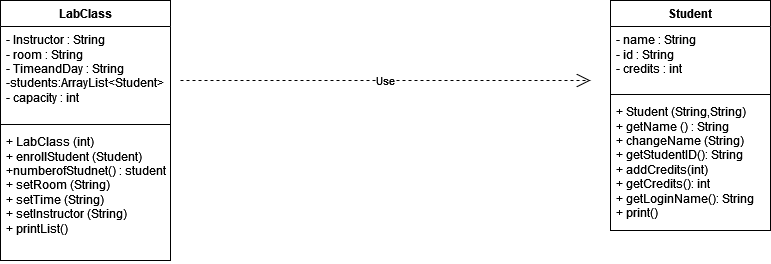

The diagram above was exported from draw.io. Its source (the exported page's mxGraphModel, read from the mxfile embedded in the PNG):
<mxGraphModel dx="1050" dy="530" grid="1" gridSize="10" guides="1" tooltips="1" connect="1" arrows="1" fold="1" page="1" pageScale="1" pageWidth="827" pageHeight="1169" math="0" shadow="0">
  <root>
    <mxCell id="0" />
    <mxCell id="1" parent="0" />
    <mxCell id="pRzVAuSpaApovghfpMNB-1" value="LabClass" style="swimlane;fontStyle=1;align=center;verticalAlign=top;childLayout=stackLayout;horizontal=1;startSize=26;horizontalStack=0;resizeParent=1;resizeParentMax=0;resizeLast=0;collapsible=1;marginBottom=0;whiteSpace=wrap;html=1;" vertex="1" parent="1">
      <mxGeometry x="10" y="10" width="170" height="260" as="geometry" />
    </mxCell>
    <mxCell id="pRzVAuSpaApovghfpMNB-2" value="&lt;div&gt;- Instructor : String&lt;/div&gt;&lt;div&gt;- room : String&lt;/div&gt;&lt;div&gt;- TimeandDay : String&lt;/div&gt;&lt;div&gt;-students:ArrayList&amp;lt;Student&amp;gt;&lt;/div&gt;&lt;div&gt;- capacity : int&lt;br&gt;&lt;/div&gt;" style="text;strokeColor=none;fillColor=none;align=left;verticalAlign=top;spacingLeft=4;spacingRight=4;overflow=hidden;rotatable=0;points=[[0,0.5],[1,0.5]];portConstraint=eastwest;whiteSpace=wrap;html=1;" vertex="1" parent="pRzVAuSpaApovghfpMNB-1">
      <mxGeometry y="26" width="170" height="94" as="geometry" />
    </mxCell>
    <mxCell id="pRzVAuSpaApovghfpMNB-3" value="" style="line;strokeWidth=1;fillColor=none;align=left;verticalAlign=middle;spacingTop=-1;spacingLeft=3;spacingRight=3;rotatable=0;labelPosition=right;points=[];portConstraint=eastwest;strokeColor=inherit;" vertex="1" parent="pRzVAuSpaApovghfpMNB-1">
      <mxGeometry y="120" width="170" height="8" as="geometry" />
    </mxCell>
    <mxCell id="pRzVAuSpaApovghfpMNB-4" value="&lt;div&gt;+ LabClass (int)&lt;/div&gt;&lt;div&gt;+ enrollStudent (Student)&lt;/div&gt;&lt;div&gt;+numberofStudnet() : student&lt;/div&gt;&lt;div&gt;+ setRoom (String) &lt;br&gt;&lt;/div&gt;&lt;div&gt;+ setTime (String)&lt;/div&gt;&lt;div&gt;+ setInstructor (String)&lt;/div&gt;&lt;div&gt;+ printList()&lt;br&gt;&lt;/div&gt;" style="text;strokeColor=none;fillColor=none;align=left;verticalAlign=top;spacingLeft=4;spacingRight=4;overflow=hidden;rotatable=0;points=[[0,0.5],[1,0.5]];portConstraint=eastwest;whiteSpace=wrap;html=1;" vertex="1" parent="pRzVAuSpaApovghfpMNB-1">
      <mxGeometry y="128" width="170" height="132" as="geometry" />
    </mxCell>
    <mxCell id="pRzVAuSpaApovghfpMNB-5" value="Student" style="swimlane;fontStyle=1;align=center;verticalAlign=top;childLayout=stackLayout;horizontal=1;startSize=26;horizontalStack=0;resizeParent=1;resizeParentMax=0;resizeLast=0;collapsible=1;marginBottom=0;whiteSpace=wrap;html=1;" vertex="1" parent="1">
      <mxGeometry x="620" y="10" width="160" height="230" as="geometry" />
    </mxCell>
    <mxCell id="pRzVAuSpaApovghfpMNB-6" value="&lt;div&gt;- name : String&lt;/div&gt;&lt;div&gt;- id : String&lt;/div&gt;&lt;div&gt;- credits : int&lt;br&gt;&lt;/div&gt;" style="text;strokeColor=none;fillColor=none;align=left;verticalAlign=top;spacingLeft=4;spacingRight=4;overflow=hidden;rotatable=0;points=[[0,0.5],[1,0.5]];portConstraint=eastwest;whiteSpace=wrap;html=1;" vertex="1" parent="pRzVAuSpaApovghfpMNB-5">
      <mxGeometry y="26" width="160" height="64" as="geometry" />
    </mxCell>
    <mxCell id="pRzVAuSpaApovghfpMNB-7" value="" style="line;strokeWidth=1;fillColor=none;align=left;verticalAlign=middle;spacingTop=-1;spacingLeft=3;spacingRight=3;rotatable=0;labelPosition=right;points=[];portConstraint=eastwest;strokeColor=inherit;" vertex="1" parent="pRzVAuSpaApovghfpMNB-5">
      <mxGeometry y="90" width="160" height="8" as="geometry" />
    </mxCell>
    <mxCell id="pRzVAuSpaApovghfpMNB-8" value="&lt;div&gt;+ Student (String,String)&lt;/div&gt;&lt;div&gt;+ getName () : String&lt;/div&gt;&lt;div&gt;+ changeName (String)&lt;/div&gt;&lt;div&gt;+ getStudentID(): String&lt;/div&gt;&lt;div&gt;+ addCredits(int) &lt;br&gt;&lt;/div&gt;&lt;div&gt;+ getCredits(): int&lt;/div&gt;&lt;div&gt;+ getLoginName(): String&lt;/div&gt;&lt;div&gt;+ print()&lt;br&gt;&lt;/div&gt;" style="text;strokeColor=none;fillColor=none;align=left;verticalAlign=top;spacingLeft=4;spacingRight=4;overflow=hidden;rotatable=0;points=[[0,0.5],[1,0.5]];portConstraint=eastwest;whiteSpace=wrap;html=1;" vertex="1" parent="pRzVAuSpaApovghfpMNB-5">
      <mxGeometry y="98" width="160" height="132" as="geometry" />
    </mxCell>
    <mxCell id="pRzVAuSpaApovghfpMNB-13" value="Use" style="endArrow=open;endSize=12;dashed=1;html=1;rounded=0;" edge="1" parent="1">
      <mxGeometry width="160" relative="1" as="geometry">
        <mxPoint x="190" y="90" as="sourcePoint" />
        <mxPoint x="600" y="90" as="targetPoint" />
      </mxGeometry>
    </mxCell>
  </root>
</mxGraphModel>